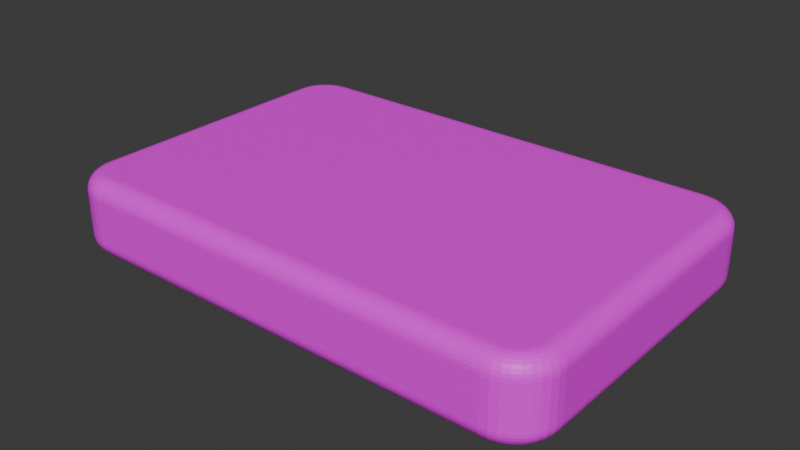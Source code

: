 # Source: SolinoTile.blend  (saved by Blender 4.3.34; exported with 4.5.12 LTS)
import bpy
from mathutils import Matrix  # noqa: F401  (used for matrix-valued properties, if any)

bpy.ops.wm.read_factory_settings(use_empty=True)
scene = bpy.context.scene
scene.name = 'Scene'

# ---- collections
col_collection = bpy.data.collections.new('Collection'); scene.collection.children.link(col_collection)

# ---- images (referenced by path relative to the original .blend; pixels are not part of the script)
import os
ASSET_DIR = os.environ.get("B2B_ASSET_DIR", "")  # directory of the original .blend (textures are referenced by path, not embedded)
HERE = os.path.dirname(os.path.abspath(__file__))  # packed textures are extracted next to this script under _unpacked/

def load_image(name, relpath, width, height, colorspace="sRGB"):
    """Load a texture the original file referenced (path relative to the .blend, or extracted next to this script)."""
    p = next((c for c in (os.path.join(HERE, relpath), os.path.join(ASSET_DIR, relpath)) if relpath and os.path.exists(c)), "")
    if p:
        img = bpy.data.images.load(p, check_existing=True)
        img.name = name
    else:  # same state as the original file: an image datablock whose file is absent (Cycles renders it pink)
        img = bpy.data.images.new(name, width, height)
        img.source = "FILE"
        img.filepath = "//" + (relpath or name)
    img.colorspace_settings.name = colorspace
    return img
img_material_001_base_color = load_image('Material.001 Base Color', 'tileTexture.png', 1024, 1024, 'sRGB')

# ---- materials (node trees are filled in below, after node groups)
mat_material_001 = bpy.data.materials.new('Material.001')

# ---- material node trees
mat_material_001.use_nodes = True; mat_material_001.node_tree.nodes.clear()
_N = mat_material_001.node_tree.nodes; _L = mat_material_001.node_tree.links
n0 = _N.new('ShaderNodeBsdfPrincipled'); n0.name = 'Principled BSDF'; n0.location = (10, 300)
n1 = _N.new('ShaderNodeOutputMaterial'); n1.name = 'Material Output'; n1.location = (300, 300)
n2 = _N.new('ShaderNodeTexImage'); n2.name = 'Image Texture'; n2.location = (-280, 280)
n2.image = img_material_001_base_color
_L.new(n0.outputs[0], n1.inputs[0])
_L.new(n2.outputs[0], n0.inputs[0])
n1.is_active_output = True

# ---- world
world_world = bpy.data.worlds.new('World'); scene.world = world_world
world_world.use_nodes = True; world_world.node_tree.nodes.clear()
_N = world_world.node_tree.nodes; _L = world_world.node_tree.links
n0 = _N.new('ShaderNodeOutputWorld'); n0.name = 'World Output'; n0.location = (300, 300)
n1 = _N.new('ShaderNodeBackground'); n1.name = 'Background'; n1.location = (10, 300)
n1.inputs[0].default_value = (0.05088, 0.05088, 0.05088, 1.0)
_L.new(n1.outputs[0], n0.inputs[0])
n0.is_active_output = True
world_world.color = (0.05088, 0.05088, 0.05088)
world_world.sun_shadow_jitter_overblur = 0.0

# ---- meshes
me_rectangle = bpy.data.meshes.new('Rectangle')
me_rectangle.from_pydata([(-1.25, 1.0, 0.0), (-1.293, 0.9962, 0.0), (-1.336, 0.9849, 0.0), (-1.375, 0.9665, 0.0), (-1.411, 0.9415, 0.0), (-1.442, 0.9107, 0.0), (-1.467, 0.875, 0.0), (-1.485, 0.8355, 0.0), (-1.496, 0.7934, 0.0), (-1.5, 0.75, 0.0), (-1.5, -0.75, 0.0), (-1.496, -0.7934, 0.0), (-1.485, -0.8355, 0.0), (-1.467, -0.875, 0.0), (-1.442, -0.9107, 0.0), (-1.411, -0.9415, 0.0), (-1.375, -0.9665, 0.0), (-1.336, -0.9849, 0.0), (-1.293, -0.9962, 0.0), (-1.25, -1.0, 0.0), (1.25, -1.0, 0.0), (1.293, -0.9962, 0.0), (1.336, -0.9849, 0.0), (1.375, -0.9665, 0.0), (1.411, -0.9415, 0.0), (1.442, -0.9107, 0.0), (1.467, -0.875, 0.0), (1.485, -0.8355, 0.0), (1.496, -0.7934, 0.0), (1.5, -0.75, 0.0), (1.5, 0.75, 0.0), (1.496, 0.7934, 0.0), (1.485, 0.8355, 0.0), (1.467, 0.875, 0.0), (1.442, 0.9107, 0.0), (1.411, 0.9415, 0.0), (1.375, 0.9665, 0.0), (1.336, 0.9849, 0.0), (1.293, 0.9962, 0.0), (1.25, 1.0, 0.0), (-1.25, 0.75, 0.0), (-1.25, -0.75, 0.0), (1.25, -0.75, 0.0), (1.25, 0.75, 0.0), (1.25, 0.75, 0.4541), (-1.25, 0.75, 0.4541), (-1.25, -0.75, 0.4541), (1.25, -0.75, 0.4541), (-1.5, 0.75, 0.4541), (-1.5, -0.75, 0.4541), (-1.25, -1.0, 0.4541), (1.25, -1.0, 0.4541), (1.5, 0.75, 0.4541), (1.5, -0.75, 0.4541), (1.25, 1.0, 0.4541), (-1.25, 1.0, 0.4541), (-1.293, 0.9962, 0.4541), (-1.336, 0.9849, 0.4541), (-1.375, 0.9665, 0.4541), (-1.411, 0.9415, 0.4541), (-1.442, 0.9107, 0.4541), (-1.467, 0.875, 0.4541), (-1.485, 0.8355, 0.4541), (-1.496, 0.7934, 0.4541), (-1.496, -0.7934, 0.4541), (-1.485, -0.8355, 0.4541), (-1.467, -0.875, 0.4541), (-1.442, -0.9107, 0.4541), (-1.411, -0.9415, 0.4541), (-1.375, -0.9665, 0.4541), (-1.336, -0.9849, 0.4541), (-1.293, -0.9962, 0.4541), (1.293, -0.9962, 0.4541), (1.336, -0.9849, 0.4541), (1.375, -0.9665, 0.4541), (1.411, -0.9415, 0.4541), (1.442, -0.9107, 0.4541), (1.467, -0.875, 0.4541), (1.485, -0.8355, 0.4541), (1.496, -0.7934, 0.4541), (1.496, 0.7934, 0.4541), (1.485, 0.8355, 0.4541), (1.467, 0.875, 0.4541), (1.442, 0.9107, 0.4541), (1.411, 0.9415, 0.4541), (1.375, 0.9665, 0.4541), (1.336, 0.9849, 0.4541), (1.293, 0.9962, 0.4541)], [], [(40, 43, 42, 41), (9, 40, 41, 10), (41, 42, 20, 19), (43, 30, 29, 42), (0, 39, 43, 40), (40, 1, 0), (40, 2, 1), (40, 3, 2), (40, 4, 3), (40, 5, 4), (40, 6, 5), (40, 7, 6), (40, 8, 7), (40, 9, 8), (41, 11, 10), (41, 12, 11), (41, 13, 12), (41, 14, 13), (41, 15, 14), (41, 16, 15), (41, 17, 16), (41, 18, 17), (41, 19, 18), (42, 21, 20), (42, 22, 21), (42, 23, 22), (42, 24, 23), (42, 25, 24), (42, 26, 25), (42, 27, 26), (42, 28, 27), (42, 29, 28), (43, 31, 30), (43, 32, 31), (43, 33, 32), (43, 34, 33), (43, 35, 34), (43, 36, 35), (43, 37, 36), (43, 38, 37), (43, 39, 38), (45, 46, 47, 44), (48, 49, 46, 45), (46, 50, 51, 47), (44, 47, 53, 52), (55, 45, 44, 54), (45, 55, 56), (45, 56, 57), (45, 57, 58), (45, 58, 59), (45, 59, 60), (45, 60, 61), (45, 61, 62), (45, 62, 63), (45, 63, 48), (46, 49, 64), (46, 64, 65), (46, 65, 66), (46, 66, 67), (46, 67, 68), (46, 68, 69), (46, 69, 70), (46, 70, 71), (46, 71, 50), (47, 51, 72), (47, 72, 73), (47, 73, 74), (47, 74, 75), (47, 75, 76), (47, 76, 77), (47, 77, 78), (47, 78, 79), (47, 79, 53), (44, 52, 80), (44, 80, 81), (44, 81, 82), (44, 82, 83), (44, 83, 84), (44, 84, 85), (44, 85, 86), (44, 86, 87), (44, 87, 54), (30, 31, 80, 52), (22, 23, 74, 73), (37, 38, 87, 86), (14, 15, 68, 67), (6, 7, 62, 61), (38, 39, 54, 87), (31, 32, 81, 80), (23, 24, 75, 74), (0, 1, 56, 55), (15, 16, 69, 68), (7, 8, 63, 62), (32, 33, 82, 81), (9, 10, 49, 48), (8, 9, 48, 63), (24, 25, 76, 75), (1, 2, 57, 56), (16, 17, 70, 69), (33, 34, 83, 82), (10, 11, 64, 49), (25, 26, 77, 76), (2, 3, 58, 57), (17, 18, 71, 70), (19, 20, 51, 50), (18, 19, 50, 71), (34, 35, 84, 83), (11, 12, 65, 64), (26, 27, 78, 77), (3, 4, 59, 58), (20, 21, 72, 51), (35, 36, 85, 84), (12, 13, 66, 65), (27, 28, 79, 78), (4, 5, 60, 59), (29, 30, 52, 53), (28, 29, 53, 79), (21, 22, 73, 72), (36, 37, 86, 85), (39, 0, 55, 54), (13, 14, 67, 66), (5, 6, 61, 60)])
_uv = me_rectangle.uv_layers.new(name='Float2')
_uv.uv.foreach_set('vector', [0.3565, 0.05094, 0.3565, 0.5603, 0.05094, 0.5603, 0.05094, 0.05094, 0.3565, 2.631e-09, 0.3565, 0.05094, 0.05094, 0.05094, 0.05094, -2.044e-08, 0.05094, 0.05094, 0.05094, 0.5603, 6.275e-09, 0.5603, 4.473e-08, 0.05094, 0.3565, 0.5603, 0.3565, 0.6112, 0.05094, 0.6112, 0.05094, 0.5603, 0.4075, 0.05094, 0.4075, 0.5603, 0.3565, 0.5603, 0.3565, 0.05094, 0.3565, 0.05094, 0.4067, 0.04209, 0.4075, 0.05094, 0.3565, 0.05094, 0.4044, 0.03351, 0.4067, 0.04209, 0.3565, 0.05094, 0.4007, 0.02547, 0.4044, 0.03351, 0.3565, 0.05094, 0.3956, 0.01819, 0.4007, 0.02547, 0.3565, 0.05094, 0.3893, 0.01192, 0.3956, 0.01819, 0.3565, 0.05094, 0.382, 0.006824, 0.3893, 0.01192, 0.3565, 0.05094, 0.374, 0.003072, 0.382, 0.006824, 0.3565, 0.05094, 0.3654, 0.0007738, 0.374, 0.003072, 0.3565, 0.05094, 0.3565, 2.631e-09, 0.3654, 0.0007738, 0.05094, 0.05094, 0.04209, 0.0007738, 0.05094, -2.044e-08, 0.05094, 0.05094, 0.03351, 0.003072, 0.04209, 0.0007738, 0.05094, 0.05094, 0.02547, 0.006824, 0.03351, 0.003072, 0.05094, 0.05094, 0.01819, 0.01192, 0.02547, 0.006824, 0.05094, 0.05094, 0.01192, 0.01819, 0.01819, 0.01192, 0.05094, 0.05094, 0.006824, 0.02547, 0.01192, 0.01819, 0.05094, 0.05094, 0.003072, 0.03351, 0.006824, 0.02547, 0.05094, 0.05094, 0.0007739, 0.04209, 0.003072, 0.03351, 0.05094, 0.05094, 4.473e-08, 0.05094, 0.0007739, 0.04209, 0.05094, 0.5603, 0.0007738, 0.5691, 6.275e-09, 0.5603, 0.05094, 0.5603, 0.003072, 0.5777, 0.0007738, 0.5691, 0.05094, 0.5603, 0.006824, 0.5858, 0.003072, 0.5777, 0.05094, 0.5603, 0.01192, 0.593, 0.006824, 0.5858, 0.05094, 0.5603, 0.01819, 0.5993, 0.01192, 0.593, 0.05094, 0.5603, 0.02547, 0.6044, 0.01819, 0.5993, 0.05094, 0.5603, 0.03351, 0.6082, 0.02547, 0.6044, 0.05094, 0.5603, 0.04209, 0.6104, 0.03351, 0.6082, 0.05094, 0.5603, 0.05094, 0.6112, 0.04209, 0.6104, 0.3565, 0.5603, 0.3654, 0.6104, 0.3565, 0.6112, 0.3565, 0.5603, 0.374, 0.6082, 0.3654, 0.6104, 0.3565, 0.5603, 0.382, 0.6044, 0.374, 0.6082, 0.3565, 0.5603, 0.3893, 0.5993, 0.382, 0.6044, 0.3565, 0.5603, 0.3956, 0.593, 0.3893, 0.5993, 0.3565, 0.5603, 0.4007, 0.5858, 0.3956, 0.593, 0.3565, 0.5603, 0.4044, 0.5777, 0.4007, 0.5858, 0.3565, 0.5603, 0.4067, 0.5691, 0.4044, 0.5777, 0.3565, 0.5603, 0.4075, 0.5603, 0.4067, 0.5691, 0.764, 0.5603, 0.4584, 0.5603, 0.4584, 0.05094, 0.764, 0.05094, 0.764, 0.6112, 0.4584, 0.6112, 0.4584, 0.5603, 0.764, 0.5603, 0.4584, 0.5603, 0.4075, 0.5603, 0.4075, 0.05094, 0.4584, 0.05094, 0.764, 0.05094, 0.4584, 0.05094, 0.4584, -1.397e-08, 0.764, 9.107e-09, 0.815, 0.5603, 0.764, 0.5603, 0.764, 0.05094, 0.815, 0.05094, 0.764, 0.5603, 0.815, 0.5603, 0.8142, 0.5691, 0.764, 0.5603, 0.8142, 0.5691, 0.8119, 0.5777, 0.764, 0.5603, 0.8119, 0.5777, 0.8081, 0.5858, 0.764, 0.5603, 0.8081, 0.5858, 0.803, 0.593, 0.764, 0.5603, 0.803, 0.593, 0.7968, 0.5993, 0.764, 0.5603, 0.7968, 0.5993, 0.7895, 0.6044, 0.764, 0.5603, 0.7895, 0.6044, 0.7815, 0.6082, 0.764, 0.5603, 0.7815, 0.6082, 0.7729, 0.6104, 0.764, 0.5603, 0.7729, 0.6104, 0.764, 0.6112, 0.4584, 0.5603, 0.4584, 0.6112, 0.4496, 0.6104, 0.4584, 0.5603, 0.4496, 0.6104, 0.441, 0.6082, 0.4584, 0.5603, 0.441, 0.6082, 0.433, 0.6044, 0.4584, 0.5603, 0.433, 0.6044, 0.4257, 0.5993, 0.4584, 0.5603, 0.4257, 0.5993, 0.4194, 0.593, 0.4584, 0.5603, 0.4194, 0.593, 0.4143, 0.5858, 0.4584, 0.5603, 0.4143, 0.5858, 0.4106, 0.5777, 0.4584, 0.5603, 0.4106, 0.5777, 0.4083, 0.5691, 0.4584, 0.5603, 0.4083, 0.5691, 0.4075, 0.5603, 0.4584, 0.05094, 0.4075, 0.05094, 0.4083, 0.04209, 0.4584, 0.05094, 0.4083, 0.04209, 0.4106, 0.03351, 0.4584, 0.05094, 0.4106, 0.03351, 0.4143, 0.02547, 0.4584, 0.05094, 0.4143, 0.02547, 0.4194, 0.01819, 0.4584, 0.05094, 0.4194, 0.01819, 0.4257, 0.01192, 0.4584, 0.05094, 0.4257, 0.01192, 0.433, 0.006824, 0.4584, 0.05094, 0.433, 0.006824, 0.441, 0.003072, 0.4584, 0.05094, 0.441, 0.003072, 0.4496, 0.0007738, 0.4584, 0.05094, 0.4496, 0.0007738, 0.4584, -1.397e-08, 0.764, 0.05094, 0.764, 9.107e-09, 0.7729, 0.0007738, 0.764, 0.05094, 0.7729, 0.0007738, 0.7815, 0.003072, 0.764, 0.05094, 0.7815, 0.003072, 0.7895, 0.006824, 0.764, 0.05094, 0.7895, 0.006824, 0.7968, 0.01192, 0.764, 0.05094, 0.7968, 0.01192, 0.803, 0.01819, 0.764, 0.05094, 0.803, 0.01819, 0.8081, 0.02547, 0.764, 0.05094, 0.8081, 0.02547, 0.8119, 0.03351, 0.764, 0.05094, 0.8119, 0.03351, 0.8142, 0.04209, 0.764, 0.05094, 0.8142, 0.04209, 0.815, 0.05094, 0.9075, 0.9147, 0.9075, 0.9231, 0.815, 0.9231, 0.815, 0.9147, 0.9075, 0.5612, 0.9075, 0.5682, 0.815, 0.5682, 0.815, 0.5612, 1.0, 0.03105, 1.0, 0.03993, 0.9075, 0.03993, 0.9075, 0.03105, 0.9075, 0.006602, 0.9075, 0.01413, 0.815, 0.01413, 0.815, 0.006602, 0.09252, 0.6336, 0.09252, 0.6423, 2.437e-08, 0.6423, 2.503e-08, 0.6336, 1.0, 0.03993, 1.0, 0.04872, 0.9075, 0.04872, 0.9075, 0.03993, 0.9075, 0.9231, 0.9075, 0.931, 0.815, 0.931, 0.815, 0.9231, 0.9075, 0.5682, 0.9075, 0.5748, 0.815, 0.5748, 0.815, 0.5682, 1.0, 0.5449, 1.0, 0.5534, 0.9075, 0.5534, 0.9075, 0.5449, 0.9075, 0.01413, 0.9075, 0.02237, 0.815, 0.02237, 0.815, 0.01413, 0.09252, 0.6423, 0.09252, 0.6512, 2.37e-08, 0.6512, 2.437e-08, 0.6423, 0.9075, 0.931, 0.9075, 0.9379, 0.815, 0.9379, 0.815, 0.931, 0.09252, 0.6599, 0.09252, 0.9577, 5.608e-10, 0.9577, 2.304e-08, 0.6599, 0.09252, 0.6512, 0.09252, 0.6599, 2.304e-08, 0.6599, 2.37e-08, 0.6512, 0.9075, 0.5748, 0.9075, 0.5824, 0.815, 0.5824, 0.815, 0.5748, 1.0, 0.5534, 1.0, 0.5612, 0.9075, 0.5612, 0.9075, 0.5534, 0.9075, 0.02237, 0.9075, 0.03105, 0.815, 0.03105, 0.815, 0.02237, 1.0, 2.634e-09, 1.0, 0.006602, 0.9075, 0.006602, 0.9075, -4.35e-09, 0.09252, 0.9577, 0.09252, 0.9661, -7.657e-11, 0.9661, 5.608e-10, 0.9577, 0.9075, 0.5824, 0.9075, 0.5906, 0.815, 0.5906, 0.815, 0.5824, 1.0, 0.5612, 1.0, 0.5682, 0.9075, 0.5682, 0.9075, 0.5612, 0.9075, 0.03105, 0.9075, 0.03993, 0.815, 0.03993, 0.815, 0.03105, 0.9075, 0.04872, 0.9075, 0.5449, 0.815, 0.5449, 0.815, 0.04872, 0.9075, 0.03993, 0.9075, 0.04872, 0.815, 0.04872, 0.815, 0.03993, 1.0, 0.006602, 1.0, 0.01413, 0.9075, 0.01413, 0.9075, 0.006602, 0.09252, 0.9661, 0.09252, 0.974, -6.682e-10, 0.974, -7.657e-11, 0.9661, 0.9075, 0.5906, 0.9075, 0.5993, 0.815, 0.5993, 0.815, 0.5906, 0.09252, 0.6112, 0.09252, 0.6178, 2.622e-08, 0.6178, 2.672e-08, 0.6112, 0.9075, 0.5449, 0.9075, 0.5534, 0.815, 0.5534, 0.815, 0.5449, 1.0, 0.01413, 1.0, 0.02237, 0.9075, 0.02237, 0.9075, 0.01413, 0.09252, 0.974, 0.09252, 0.981, -1.196e-09, 0.981, -6.682e-10, 0.974, 0.9075, 0.5993, 0.9075, 0.6081, 0.815, 0.6081, 0.815, 0.5993, 0.09252, 0.6178, 0.09252, 0.6254, 2.565e-08, 0.6254, 2.622e-08, 0.6178, 0.9075, 0.6169, 0.9075, 0.9147, 0.815, 0.9147, 0.815, 0.6169, 0.9075, 0.6081, 0.9075, 0.6169, 0.815, 0.6169, 0.815, 0.6081, 0.9075, 0.5534, 0.9075, 0.5612, 0.815, 0.5612, 0.815, 0.5534, 1.0, 0.02237, 1.0, 0.03105, 0.9075, 0.03105, 0.9075, 0.02237, 1.0, 0.04872, 1.0, 0.5449, 0.9075, 0.5449, 0.9075, 0.04872, 0.9075, -4.351e-09, 0.9075, 0.006602, 0.815, 0.006602, 0.815, -1.134e-08, 0.09252, 0.6254, 0.09252, 0.6336, 2.503e-08, 0.6336, 2.565e-08, 0.6254])
me_rectangle.materials.append(mat_material_001)
me_rectangle.use_paint_bone_selection = False
me_rectangle.use_paint_mask = True
me_rectangle.update()

# ---- objects
ob_rectangle = bpy.data.objects.new('Rectangle', me_rectangle)

# ---- transforms, parenting, visibility, modifiers, constraints
ob_rectangle.location = (0.0, 0.0, 0.0)
_m = ob_rectangle.modifiers.new('Bevel', 'BEVEL')
_m.segments = 8

# ---- collection membership
scene.collection.objects.link(ob_rectangle)

# ---- scene / render settings (as saved in the file)
scene.frame_start = 1; scene.frame_end = 250; scene.frame_set(1)
scene.render.engine = 'BLENDER_EEVEE_NEXT'
bpy.context.view_layer.update()

# ---- added for rendering (the .blend has no active camera and no usable light): camera, sun
cam_auto = bpy.data.cameras.new('AutoCamera')
cam_auto.lens = 50.0
cam_auto.sensor_width = 36.0
cam_auto.clip_end = 1000.0
ob_auto_camera = bpy.data.objects.new('AutoCamera', cam_auto)
scene.collection.objects.link(ob_auto_camera)
ob_auto_camera.location = (3.3623, -4.03476, 2.91688)
ob_auto_camera.rotation_euler = (1.09748, -7.21219e-08, 0.694738)
scene.camera = ob_auto_camera
light_auto_sun = bpy.data.lights.new('AutoSun', 'SUN')
light_auto_sun.energy = 3.0
light_auto_sun.angle = 0.0523599
ob_auto_sun = bpy.data.objects.new('AutoSun', light_auto_sun)
scene.collection.objects.link(ob_auto_sun)
ob_auto_sun.rotation_euler = (0.872665, 0.174533, 0.523599)
bpy.context.view_layer.update()
